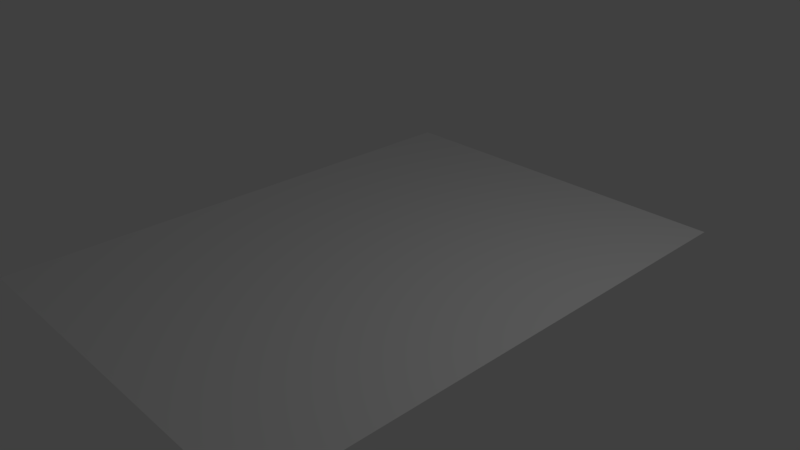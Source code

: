 # Source: poster.blend  (saved by Blender 2.78.0; exported with 4.5.12 LTS)
import bpy
from mathutils import Matrix  # noqa: F401  (used for matrix-valued properties, if any)

bpy.ops.wm.read_factory_settings(use_empty=True)
scene = bpy.context.scene
scene.name = 'Scene'

# ---- collections
col_collection_1 = bpy.data.collections.new('Collection 1'); scene.collection.children.link(col_collection_1)

# ---- materials (node trees are filled in below, after node groups)
mat_material_001 = bpy.data.materials.new('Material.001')
mat_material_001.alpha_threshold = 0.0
mat_material_001.use_transparent_shadow = False
mat_material_001.preview_render_type = 'FLAT'
mat_material_001.roughness = 0.5

# ---- material node trees

# ---- world
world_world = bpy.data.worlds.new('World'); scene.world = world_world
world_world.color = (0.05088, 0.05088, 0.05088)
world_world.use_sun_shadow = False
world_world.sun_shadow_jitter_overblur = 0.0
world_world.cycles.sampling_method = 'MANUAL'

# ---- cameras
cam_camera_001 = bpy.data.cameras.new('Camera.001')
cam_camera_001.clip_end = 100.0
cam_camera_001.lens = 35.0
cam_camera_001.sensor_width = 32.0
cam_camera_001.sensor_height = 18.0
cam_camera_001.display_size = 2.0
cam_camera_001.dof.focus_distance = 0.0
cam_camera_001.dof.aperture_fstop = 128.0
cam_camera_001.dof.aperture_blades = 6
cam_camera = bpy.data.cameras.new('Camera')
cam_camera.clip_end = 100.0
cam_camera.lens = 35.0
cam_camera.sensor_width = 32.0
cam_camera.sensor_height = 18.0
cam_camera.ortho_scale = 7.314
cam_camera.dof.focus_distance = 0.0
cam_camera.dof.aperture_fstop = 128.0

# ---- lights
light_lamp = bpy.data.lights.new('Lamp', 'POINT')
light_lamp.transmission_factor = 0.0
light_lamp.cutoff_distance = 30.0
light_lamp.energy = 100.0
light_lamp.shadow_buffer_clip_start = 1.001
light_lamp.shadow_soft_size = 0.1
light_lamp.shadow_maximum_resolution = 0.006
light_lamp.use_absolute_resolution = True

# ---- meshes
me_plane = bpy.data.meshes.new('Plane')
me_plane.from_pydata([(-1.0, -1.0, 0.0), (1.0, -1.0, 0.0), (-1.0, 1.0, 0.0), (1.0, 1.0, 0.0)], [], [(0, 1, 3, 2)])
_uv = me_plane.uv_layers.new(name='UVMap')
_uv.uv.foreach_set('vector', [0.02998, -0.009106, 0.9281, -0.009106, 0.9281, 1.242, 0.02998, 1.242])
_uv.active_render = True
_uv = me_plane.uv_layers.new(name='UVMap.001')
_uv.uv.foreach_set('vector', [0.7179, 0.9999, 8.471e-05, 0.9999, 8.481e-05, 8.471e-05, 0.7179, 8.481e-05])
me_plane.materials.append(mat_material_001)
me_plane.use_remesh_preserve_volume = False
me_plane.use_remesh_preserve_attributes = False
me_plane.use_mirror_vertex_groups = False
me_plane.update()

# ---- objects
ob_camera_001 = bpy.data.objects.new('Camera.001', cam_camera_001)
ob_plane = bpy.data.objects.new('Plane', me_plane)
ob_lamp = bpy.data.objects.new('Lamp', light_lamp)
ob_camera = bpy.data.objects.new('Camera', cam_camera)

# ---- transforms, parenting, visibility, modifiers, constraints
ob_camera_001.location = (6.867, 0.9589, -4.578e-05)
ob_camera_001.rotation_euler = (-5.084e-07, 7.611e-08, 0.007)
ob_camera_001.lineart.crease_threshold = 0.0
ob_plane.location = (0.0, 0.0, 0.0)
ob_plane.scale = (2.641, 3.698, 2.641)
ob_plane.lineart.crease_threshold = 0.0
ob_lamp.location = (4.076, 1.005, 5.904)
ob_lamp.rotation_euler = (0.6503, 0.05522, 1.866)
ob_lamp.lock_rotations_4d = False
ob_lamp.empty_display_type = 'ARROWS'
ob_lamp.color = (0.0, 0.0, 0.0, 0.0)
ob_lamp.lineart.crease_threshold = 0.0
ob_camera.location = (7.481, -6.508, 5.344)
ob_camera.rotation_euler = (1.109, 0.0, 0.8149)
ob_camera.lock_rotations_4d = False
ob_camera.empty_display_type = 'ARROWS'
ob_camera.color = (0.0, 0.0, 0.0, 0.0)
ob_camera.display_type = 'WIRE'
ob_camera.lineart.crease_threshold = 0.0

# ---- collection membership
col_collection_1.objects.link(ob_camera_001)
col_collection_1.objects.link(ob_plane)
col_collection_1.objects.link(ob_lamp)
col_collection_1.objects.link(ob_camera)

# ---- scene / render settings (as saved in the file)
scene.camera = ob_camera
scene.frame_start = 1; scene.frame_end = 250; scene.frame_set(1)
scene.render.engine = 'BLENDER_EEVEE_NEXT'
scene.render.resolution_percentage = 50
scene.render.dither_intensity = 0.0
scene.cycles.use_denoising = False
scene.cycles.samples = 128
scene.cycles.sampling_pattern = 'TABULATED_SOBOL'
scene.cycles.light_sampling_threshold = 0.0
scene.cycles.use_adaptive_sampling = False
scene.cycles.use_light_tree = False
scene.cycles.blur_glossy = 0.0
scene.cycles.sample_clamp_indirect = 0.0
scene.view_settings.view_transform = 'Standard'
bpy.context.view_layer.update()
